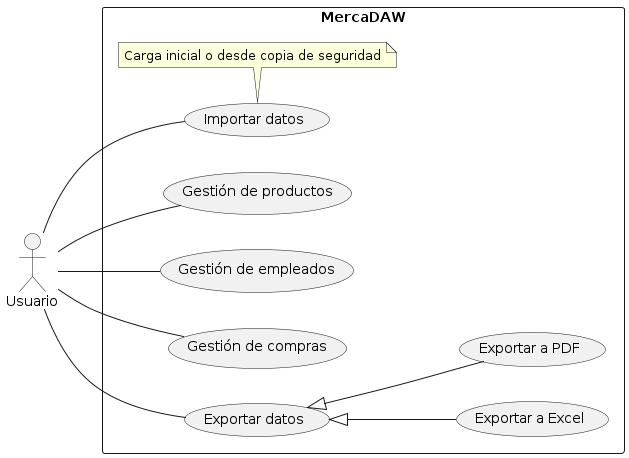

The diagram above was rendered by PlantUML. Its source (embedded in the PNG):
@startuml Casos de uso general
left to right direction

actor Usuario as u

rectangle MercaDAW {

    usecase "Gestión de productos" as gp
    usecase "Gestión de empleados" as ge
    usecase "Gestión de compras" as gc

    usecase "Importar datos" as id

    note bottom of id : Carga inicial o desde copia de seguridad

    usecase "Exportar datos" as ed
    usecase "Exportar a Excel" as excel
    usecase "Exportar a PDF" as pdf

}

u -- gp
u -- ge
u -- gc
u -- id
u -- ed

ed <|-- excel
ed <|-- pdf

@enduml